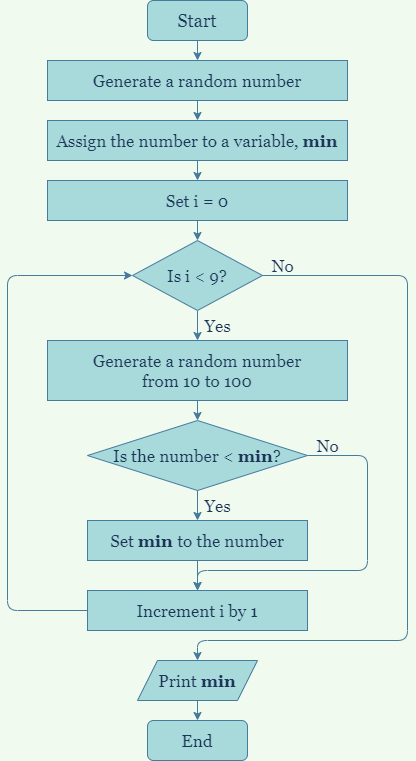

The diagram above was exported from draw.io. Its source (the exported page's mxGraphModel, read from the mxfile embedded in the PNG):
<mxGraphModel dx="868" dy="482" grid="1" gridSize="10" guides="1" tooltips="1" connect="1" arrows="1" fold="1" page="1" pageScale="1" pageWidth="827" pageHeight="1169" background="#F1FAEE" math="0" shadow="0">
  <root>
    <mxCell id="WIyWlLk6GJQsqaUBKTNV-0" />
    <mxCell id="WIyWlLk6GJQsqaUBKTNV-1" parent="WIyWlLk6GJQsqaUBKTNV-0" />
    <mxCell id="wTUmqkjz669HIqJmWNrp-1" style="edgeStyle=orthogonalEdgeStyle;curved=0;rounded=1;sketch=0;orthogonalLoop=1;jettySize=auto;html=1;exitX=0.5;exitY=1;exitDx=0;exitDy=0;entryX=0.5;entryY=0;entryDx=0;entryDy=0;fontFamily=Georgia;fontSize=17;fontColor=#1D3557;strokeColor=#457B9D;fillColor=#A8DADC;labelBackgroundColor=#F1FAEE;" parent="WIyWlLk6GJQsqaUBKTNV-1" source="KBT_11Oa8PbGUzlpHnPJ-1" target="wTUmqkjz669HIqJmWNrp-0" edge="1">
      <mxGeometry relative="1" as="geometry" />
    </mxCell>
    <mxCell id="KBT_11Oa8PbGUzlpHnPJ-1" value="Start" style="whiteSpace=wrap;html=1;fontColor=#1D3557;strokeColor=#457B9D;fillColor=#A8DADC;rounded=1;fontFamily=Georgia;horizontal=1;fontSize=18;" parent="WIyWlLk6GJQsqaUBKTNV-1" vertex="1">
      <mxGeometry x="360" y="80" width="100" height="40" as="geometry" />
    </mxCell>
    <mxCell id="wTUmqkjz669HIqJmWNrp-3" style="edgeStyle=orthogonalEdgeStyle;curved=0;rounded=1;sketch=0;orthogonalLoop=1;jettySize=auto;html=1;exitX=0.5;exitY=1;exitDx=0;exitDy=0;entryX=0.5;entryY=0;entryDx=0;entryDy=0;fontFamily=Georgia;fontSize=17;fontColor=#1D3557;strokeColor=#457B9D;fillColor=#A8DADC;labelBackgroundColor=#F1FAEE;" parent="WIyWlLk6GJQsqaUBKTNV-1" source="wTUmqkjz669HIqJmWNrp-0" target="wTUmqkjz669HIqJmWNrp-2" edge="1">
      <mxGeometry relative="1" as="geometry" />
    </mxCell>
    <mxCell id="wTUmqkjz669HIqJmWNrp-0" value="Generate a random number" style="rounded=0;whiteSpace=wrap;html=1;fillColor=#A8DADC;strokeColor=#457B9D;fontColor=#1D3557;fontSize=17;fontFamily=Georgia;" parent="WIyWlLk6GJQsqaUBKTNV-1" vertex="1">
      <mxGeometry x="260" y="140" width="300" height="40" as="geometry" />
    </mxCell>
    <mxCell id="wTUmqkjz669HIqJmWNrp-16" style="edgeStyle=orthogonalEdgeStyle;curved=0;rounded=1;sketch=0;orthogonalLoop=1;jettySize=auto;html=1;exitX=0.5;exitY=1;exitDx=0;exitDy=0;entryX=0.5;entryY=0;entryDx=0;entryDy=0;fontFamily=Georgia;fontSize=17;fontColor=#1D3557;strokeColor=#457B9D;fillColor=#A8DADC;labelBackgroundColor=#F1FAEE;" parent="WIyWlLk6GJQsqaUBKTNV-1" source="wTUmqkjz669HIqJmWNrp-2" target="wTUmqkjz669HIqJmWNrp-4" edge="1">
      <mxGeometry relative="1" as="geometry" />
    </mxCell>
    <mxCell id="wTUmqkjz669HIqJmWNrp-2" value="Assign the number to a variable, &lt;b&gt;min&lt;/b&gt;" style="rounded=0;whiteSpace=wrap;html=1;fillColor=#A8DADC;strokeColor=#457B9D;fontColor=#1D3557;fontSize=17;fontFamily=Georgia;" parent="WIyWlLk6GJQsqaUBKTNV-1" vertex="1">
      <mxGeometry x="260" y="200" width="300" height="40" as="geometry" />
    </mxCell>
    <mxCell id="wTUmqkjz669HIqJmWNrp-17" style="edgeStyle=orthogonalEdgeStyle;curved=0;rounded=1;sketch=0;orthogonalLoop=1;jettySize=auto;html=1;exitX=0.5;exitY=1;exitDx=0;exitDy=0;entryX=0.5;entryY=0;entryDx=0;entryDy=0;fontFamily=Georgia;fontSize=17;fontColor=#1D3557;strokeColor=#457B9D;fillColor=#A8DADC;labelBackgroundColor=#F1FAEE;" parent="WIyWlLk6GJQsqaUBKTNV-1" source="wTUmqkjz669HIqJmWNrp-4" target="wTUmqkjz669HIqJmWNrp-5" edge="1">
      <mxGeometry relative="1" as="geometry" />
    </mxCell>
    <mxCell id="wTUmqkjz669HIqJmWNrp-4" value="Set i = 0" style="rounded=0;whiteSpace=wrap;html=1;sketch=0;fontFamily=Georgia;fontSize=17;fontColor=#1D3557;strokeColor=#457B9D;fillColor=#A8DADC;" parent="WIyWlLk6GJQsqaUBKTNV-1" vertex="1">
      <mxGeometry x="260" y="260" width="300" height="40" as="geometry" />
    </mxCell>
    <mxCell id="1lOjz4WmoOeBvrZcHNqV-0" style="edgeStyle=orthogonalEdgeStyle;curved=0;rounded=1;sketch=0;orthogonalLoop=1;jettySize=auto;html=1;exitX=0.5;exitY=1;exitDx=0;exitDy=0;entryX=0.5;entryY=0;entryDx=0;entryDy=0;fontFamily=Georgia;fontSize=17;fontColor=#1D3557;strokeColor=#457B9D;fillColor=#A8DADC;labelBackgroundColor=#F1FAEE;" parent="WIyWlLk6GJQsqaUBKTNV-1" source="wTUmqkjz669HIqJmWNrp-5" target="wTUmqkjz669HIqJmWNrp-6" edge="1">
      <mxGeometry relative="1" as="geometry" />
    </mxCell>
    <mxCell id="1lOjz4WmoOeBvrZcHNqV-14" style="edgeStyle=orthogonalEdgeStyle;curved=0;rounded=1;sketch=0;orthogonalLoop=1;jettySize=auto;html=1;exitX=1;exitY=0.5;exitDx=0;exitDy=0;entryX=0.5;entryY=0;entryDx=0;entryDy=0;fontFamily=Georgia;fontSize=17;fontColor=#1D3557;strokeColor=#457B9D;fillColor=#A8DADC;labelBackgroundColor=#F1FAEE;" parent="WIyWlLk6GJQsqaUBKTNV-1" source="wTUmqkjz669HIqJmWNrp-5" target="wTUmqkjz669HIqJmWNrp-9" edge="1">
      <mxGeometry relative="1" as="geometry">
        <Array as="points">
          <mxPoint x="620" y="355" />
          <mxPoint x="620" y="720" />
          <mxPoint x="410" y="720" />
        </Array>
      </mxGeometry>
    </mxCell>
    <mxCell id="wTUmqkjz669HIqJmWNrp-5" value="Is i &amp;lt; 9?" style="rhombus;whiteSpace=wrap;html=1;rounded=0;sketch=0;fontFamily=Georgia;fontSize=17;fontColor=#1D3557;strokeColor=#457B9D;fillColor=#A8DADC;" parent="WIyWlLk6GJQsqaUBKTNV-1" vertex="1">
      <mxGeometry x="345" y="320" width="130" height="70" as="geometry" />
    </mxCell>
    <mxCell id="1lOjz4WmoOeBvrZcHNqV-2" style="edgeStyle=orthogonalEdgeStyle;curved=0;rounded=1;sketch=0;orthogonalLoop=1;jettySize=auto;html=1;exitX=0.5;exitY=1;exitDx=0;exitDy=0;entryX=0.5;entryY=0;entryDx=0;entryDy=0;fontFamily=Georgia;fontSize=17;fontColor=#1D3557;strokeColor=#457B9D;fillColor=#A8DADC;labelBackgroundColor=#F1FAEE;" parent="WIyWlLk6GJQsqaUBKTNV-1" source="wTUmqkjz669HIqJmWNrp-6" target="wTUmqkjz669HIqJmWNrp-10" edge="1">
      <mxGeometry relative="1" as="geometry" />
    </mxCell>
    <mxCell id="wTUmqkjz669HIqJmWNrp-6" value="Generate a random number&lt;br&gt;from 10 to 100" style="rounded=0;whiteSpace=wrap;html=1;sketch=0;fontFamily=Georgia;fontSize=17;fontColor=#1D3557;strokeColor=#457B9D;fillColor=#A8DADC;" parent="WIyWlLk6GJQsqaUBKTNV-1" vertex="1">
      <mxGeometry x="260" y="420" width="300" height="60" as="geometry" />
    </mxCell>
    <mxCell id="aDkG8jLoBe2onAHaAsqw-3" style="edgeStyle=orthogonalEdgeStyle;curved=0;rounded=1;sketch=0;orthogonalLoop=1;jettySize=auto;html=1;exitX=0.5;exitY=1;exitDx=0;exitDy=0;entryX=0.5;entryY=0;entryDx=0;entryDy=0;fontColor=#1D3557;strokeColor=#457B9D;fillColor=#A8DADC;" edge="1" parent="WIyWlLk6GJQsqaUBKTNV-1" source="wTUmqkjz669HIqJmWNrp-9" target="wTUmqkjz669HIqJmWNrp-15">
      <mxGeometry relative="1" as="geometry" />
    </mxCell>
    <mxCell id="wTUmqkjz669HIqJmWNrp-9" value="Print &lt;b&gt;min&lt;/b&gt;" style="shape=parallelogram;perimeter=parallelogramPerimeter;whiteSpace=wrap;html=1;fixedSize=1;rounded=0;sketch=0;fontFamily=Georgia;fontSize=17;fontColor=#1D3557;strokeColor=#457B9D;fillColor=#A8DADC;" parent="WIyWlLk6GJQsqaUBKTNV-1" vertex="1">
      <mxGeometry x="350" y="740" width="120" height="40" as="geometry" />
    </mxCell>
    <mxCell id="1lOjz4WmoOeBvrZcHNqV-3" style="edgeStyle=orthogonalEdgeStyle;curved=0;rounded=1;sketch=0;orthogonalLoop=1;jettySize=auto;html=1;exitX=0.5;exitY=1;exitDx=0;exitDy=0;entryX=0.5;entryY=0;entryDx=0;entryDy=0;fontFamily=Georgia;fontSize=17;fontColor=#1D3557;strokeColor=#457B9D;fillColor=#A8DADC;labelBackgroundColor=#F1FAEE;" parent="WIyWlLk6GJQsqaUBKTNV-1" source="wTUmqkjz669HIqJmWNrp-10" target="wTUmqkjz669HIqJmWNrp-11" edge="1">
      <mxGeometry relative="1" as="geometry" />
    </mxCell>
    <mxCell id="aDkG8jLoBe2onAHaAsqw-1" style="edgeStyle=orthogonalEdgeStyle;curved=0;rounded=1;sketch=0;orthogonalLoop=1;jettySize=auto;html=1;exitX=1;exitY=0.5;exitDx=0;exitDy=0;fontColor=#1D3557;strokeColor=#457B9D;fillColor=#A8DADC;" edge="1" parent="WIyWlLk6GJQsqaUBKTNV-1" source="wTUmqkjz669HIqJmWNrp-10" target="wTUmqkjz669HIqJmWNrp-13">
      <mxGeometry relative="1" as="geometry">
        <Array as="points">
          <mxPoint x="580" y="535" />
          <mxPoint x="580" y="650" />
          <mxPoint x="410" y="650" />
        </Array>
      </mxGeometry>
    </mxCell>
    <mxCell id="wTUmqkjz669HIqJmWNrp-10" value="Is the number &amp;lt; &lt;b&gt;min&lt;/b&gt;?" style="rhombus;whiteSpace=wrap;html=1;rounded=0;sketch=0;fontFamily=Georgia;fontSize=17;fontColor=#1D3557;strokeColor=#457B9D;fillColor=#A8DADC;" parent="WIyWlLk6GJQsqaUBKTNV-1" vertex="1">
      <mxGeometry x="300" y="500" width="220" height="70" as="geometry" />
    </mxCell>
    <mxCell id="1lOjz4WmoOeBvrZcHNqV-8" style="edgeStyle=orthogonalEdgeStyle;curved=0;rounded=1;sketch=0;orthogonalLoop=1;jettySize=auto;html=1;exitX=0.5;exitY=1;exitDx=0;exitDy=0;entryX=0.5;entryY=0;entryDx=0;entryDy=0;fontFamily=Georgia;fontSize=17;fontColor=#1D3557;strokeColor=#457B9D;fillColor=#A8DADC;labelBackgroundColor=#F1FAEE;" parent="WIyWlLk6GJQsqaUBKTNV-1" source="wTUmqkjz669HIqJmWNrp-11" target="wTUmqkjz669HIqJmWNrp-13" edge="1">
      <mxGeometry relative="1" as="geometry" />
    </mxCell>
    <mxCell id="wTUmqkjz669HIqJmWNrp-11" value="Set &lt;b&gt;min &lt;/b&gt;to the number" style="rounded=0;whiteSpace=wrap;html=1;sketch=0;fontFamily=Georgia;fontSize=17;fontColor=#1D3557;strokeColor=#457B9D;fillColor=#A8DADC;" parent="WIyWlLk6GJQsqaUBKTNV-1" vertex="1">
      <mxGeometry x="300" y="600" width="220" height="40" as="geometry" />
    </mxCell>
    <mxCell id="1lOjz4WmoOeBvrZcHNqV-10" style="edgeStyle=orthogonalEdgeStyle;curved=0;rounded=1;sketch=0;orthogonalLoop=1;jettySize=auto;html=1;fontFamily=Georgia;fontSize=17;fontColor=#1D3557;strokeColor=#457B9D;fillColor=#A8DADC;entryX=0;entryY=0.5;entryDx=0;entryDy=0;labelBackgroundColor=#F1FAEE;" parent="WIyWlLk6GJQsqaUBKTNV-1" source="wTUmqkjz669HIqJmWNrp-13" target="wTUmqkjz669HIqJmWNrp-5" edge="1">
      <mxGeometry relative="1" as="geometry">
        <mxPoint x="160" y="350" as="targetPoint" />
        <Array as="points">
          <mxPoint x="220" y="690" />
          <mxPoint x="220" y="355" />
        </Array>
      </mxGeometry>
    </mxCell>
    <mxCell id="wTUmqkjz669HIqJmWNrp-13" value="Increment i by 1" style="rounded=0;whiteSpace=wrap;html=1;sketch=0;fontFamily=Georgia;fontSize=17;fontColor=#1D3557;strokeColor=#457B9D;fillColor=#A8DADC;" parent="WIyWlLk6GJQsqaUBKTNV-1" vertex="1">
      <mxGeometry x="300" y="670" width="220.01" height="40" as="geometry" />
    </mxCell>
    <mxCell id="wTUmqkjz669HIqJmWNrp-15" value="End" style="rounded=1;whiteSpace=wrap;html=1;sketch=0;fontFamily=Georgia;fontSize=17;fontColor=#1D3557;strokeColor=#457B9D;fillColor=#A8DADC;" parent="WIyWlLk6GJQsqaUBKTNV-1" vertex="1">
      <mxGeometry x="360" y="800" width="100" height="40" as="geometry" />
    </mxCell>
    <mxCell id="1lOjz4WmoOeBvrZcHNqV-1" value="Yes" style="text;html=1;align=center;verticalAlign=middle;resizable=0;points=[];autosize=1;strokeColor=none;fillColor=none;fontSize=17;fontFamily=Georgia;fontColor=#1D3557;" parent="WIyWlLk6GJQsqaUBKTNV-1" vertex="1">
      <mxGeometry x="410" y="390" width="40" height="30" as="geometry" />
    </mxCell>
    <mxCell id="1lOjz4WmoOeBvrZcHNqV-15" value="No" style="text;html=1;align=center;verticalAlign=middle;resizable=0;points=[];autosize=1;strokeColor=none;fillColor=none;fontSize=17;fontFamily=Georgia;fontColor=#1D3557;" parent="WIyWlLk6GJQsqaUBKTNV-1" vertex="1">
      <mxGeometry x="475" y="330" width="40" height="30" as="geometry" />
    </mxCell>
    <mxCell id="1lOjz4WmoOeBvrZcHNqV-16" value="Yes" style="text;html=1;align=center;verticalAlign=middle;resizable=0;points=[];autosize=1;strokeColor=none;fillColor=none;fontSize=17;fontFamily=Georgia;fontColor=#1D3557;" parent="WIyWlLk6GJQsqaUBKTNV-1" vertex="1">
      <mxGeometry x="410" y="569.5" width="40" height="30" as="geometry" />
    </mxCell>
    <mxCell id="1lOjz4WmoOeBvrZcHNqV-17" value="No" style="text;html=1;align=center;verticalAlign=middle;resizable=0;points=[];autosize=1;strokeColor=none;fillColor=none;fontSize=17;fontFamily=Georgia;fontColor=#1D3557;" parent="WIyWlLk6GJQsqaUBKTNV-1" vertex="1">
      <mxGeometry x="520" y="510" width="40" height="30" as="geometry" />
    </mxCell>
  </root>
</mxGraphModel>